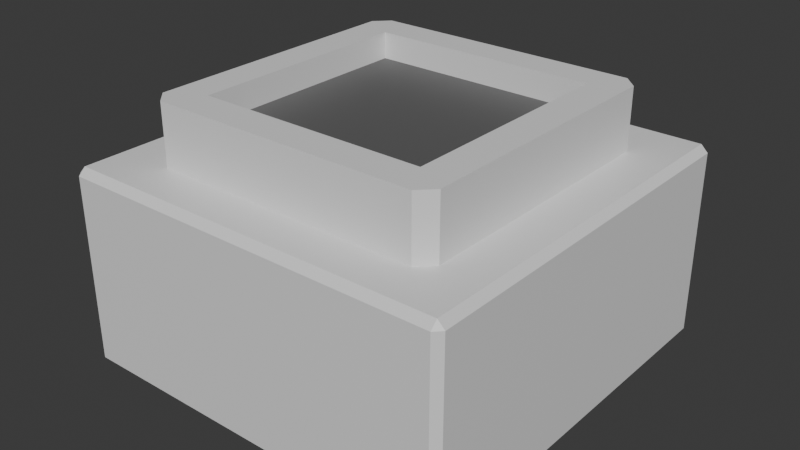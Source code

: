 # Source: mesh_stone_slab_pot.blend  (saved by Blender 4.2.67; exported with 4.5.12 LTS)
import bpy
from mathutils import Matrix  # noqa: F401  (used for matrix-valued properties, if any)

bpy.ops.wm.read_factory_settings(use_empty=True)
scene = bpy.context.scene
scene.name = 'Scene'

# ---- materials (node trees are filled in below, after node groups)
mat_material = bpy.data.materials.new('Material')
mat_material.alpha_threshold = 0.0
mat_material.roughness = 0.5
mat_material.line_color = (0.0, 0.0, 0.0, 1.0)
mat_soil = bpy.data.materials.new('Soil')

# ---- material node trees
mat_material.use_nodes = True; mat_material.node_tree.nodes.clear()
_N = mat_material.node_tree.nodes; _L = mat_material.node_tree.links
n0 = _N.new('ShaderNodeOutputMaterial'); n0.name = 'Material Output'; n0.location = (300, 300)
n1 = _N.new('ShaderNodeBsdfPrincipled'); n1.name = 'Principled BSDF'; n1.location = (10, 300)
n1.inputs[3].default_value = 1.45
_L.new(n1.outputs[0], n0.inputs[0])
n0.is_active_output = True
mat_soil.use_nodes = True; mat_soil.node_tree.nodes.clear()
_N = mat_soil.node_tree.nodes; _L = mat_soil.node_tree.links
n0 = _N.new('ShaderNodeBsdfPrincipled'); n0.name = 'Principled BSDF'; n0.location = (10, 300)
n0.inputs[0].default_value = (0.116, 0.116, 0.116, 1.0)
n1 = _N.new('ShaderNodeOutputMaterial'); n1.name = 'Material Output'; n1.location = (300, 300)
_L.new(n0.outputs[0], n1.inputs[0])
n1.is_active_output = True

# ---- world
world_world = bpy.data.worlds.new('World'); scene.world = world_world
world_world.use_nodes = True; world_world.node_tree.nodes.clear()
_N = world_world.node_tree.nodes; _L = world_world.node_tree.links
n0 = _N.new('ShaderNodeOutputWorld'); n0.name = 'World Output'; n0.location = (300, 300)
n1 = _N.new('ShaderNodeBackground'); n1.name = 'Background'; n1.location = (10, 300)
n1.inputs[0].default_value = (0.05088, 0.05088, 0.05088, 1.0)
_L.new(n1.outputs[0], n0.inputs[0])
n0.is_active_output = True
world_world.color = (0.05088, 0.05088, 0.05088)
world_world.sun_shadow_jitter_overblur = 0.0

# ---- meshes
me_cube = bpy.data.meshes.new('Cube')
me_cube.from_pydata([(1.93, 2.0, 0.93), (2.0, 1.93, 0.93), (1.93, 1.93, -1.0), (1.93, 2.0, -0.93), (2.0, 1.93, -0.93), (2.0, -1.93, 0.93), (1.93, -2.0, 0.93), (2.0, -1.93, -0.93), (1.93, -2.0, -0.93), (1.93, -1.93, -1.0), (-1.93, 2.0, 0.93), (-2.0, 1.93, 0.93), (-2.0, 1.93, -0.93), (-1.93, 2.0, -0.93), (-1.93, 1.93, -1.0), (-2.0, -1.93, 0.93), (-1.93, -2.0, 0.93), (-1.93, -1.93, -1.0), (-1.93, -2.0, -0.93), (-2.0, -1.93, -0.93), (1.93, -1.93, 1.0), (-1.93, -1.93, 1.0), (1.93, 1.93, 1.0), (-1.93, 1.93, 1.0), (1.153, -1.153, 1.612), (-1.153, -1.153, 1.612), (1.153, 1.153, 1.612), (-1.153, 1.153, 1.612), (1.153, -1.153, 1.346), (-1.153, -1.153, 1.346), (1.153, 1.153, 1.346), (-1.153, 1.153, 1.346), (1.355, 1.498, 1.0), (1.498, 1.355, 1.0), (1.598, 1.598, 1.0), (1.498, -1.355, 1.0), (1.355, -1.498, 1.0), (1.598, -1.598, 1.0), (-1.498, 1.355, 1.0), (-1.355, 1.498, 1.0), (-1.598, 1.598, 1.0), (-1.355, -1.498, 1.0), (-1.498, -1.355, 1.0), (-1.598, -1.598, 1.0), (1.355, -1.498, 1.612), (1.498, -1.355, 1.612), (1.397, -1.397, 1.612), (-1.498, -1.355, 1.612), (-1.355, -1.498, 1.612), (-1.397, -1.397, 1.612), (1.498, 1.355, 1.612), (1.355, 1.498, 1.612), (1.397, 1.397, 1.612), (-1.355, 1.498, 1.612), (-1.498, 1.355, 1.612), (-1.397, 1.397, 1.612)], [], [(14, 2, 9, 17), (19, 15, 11, 12), (8, 6, 16, 18), (40, 39, 32, 34, 22, 23), (4, 1, 5, 7), (0, 22, 1), (2, 3, 4), (5, 20, 6), (7, 8, 9), (10, 11, 23), (12, 13, 14), (15, 16, 21), (17, 18, 19), (14, 17, 19, 12), (2, 14, 13, 3), (1, 4, 3, 0), (18, 16, 15, 19), (6, 8, 7, 5), (10, 13, 12, 11), (20, 21, 16, 6), (22, 20, 5, 1), (17, 9, 8, 18), (21, 23, 11, 15), (23, 22, 0, 10), (9, 2, 4, 7), (13, 10, 0, 3), (38, 42, 47, 54), (32, 39, 53, 51), (24, 25, 49, 48, 44, 46), (41, 36, 44, 48), (26, 27, 31, 30), (34, 33, 35, 37, 20, 22), (43, 42, 38, 40, 23, 21), (37, 36, 41, 43, 21, 20), (26, 24, 46, 45, 50, 52), (25, 27, 55, 54, 47, 49), (27, 26, 52, 51, 53, 55), (30, 31, 29, 28), (24, 26, 30, 28), (27, 25, 29, 31), (25, 24, 28, 29), (32, 33, 34), (35, 36, 37), (38, 39, 40), (41, 42, 43), (44, 45, 46), (47, 48, 49), (50, 51, 52), (53, 54, 55), (38, 54, 53, 39), (50, 33, 32, 51), (44, 36, 35, 45), (41, 48, 47, 42), (35, 33, 50, 45)])
me_cube.polygons.foreach_set('material_index', [0, 0, 0, 0, 0, 0, 0, 0, 0, 0, 0, 0, 0, 0, 0, 0, 0, 0, 0, 0, 0, 0, 0, 0, 0, 0, 0, 0, 0, 0, 0, 0, 0, 0, 0, 0, 0, 1, 0, 0, 0, 0, 0, 0, 0, 0, 0, 0, 0, 0, 0, 0, 0, 0])
_uv = me_cube.uv_layers.new(name='UVMap')
_uv.uv.foreach_set('vector', [0.1337, 0.5087, 0.3662, 0.5088, 0.3663, 0.7413, 0.1337, 0.7412, 0.3837, 0.00875, 0.6162, 0.00875, 0.6162, 0.2413, 0.3837, 0.2412, 0.3837, 0.7587, 0.6162, 0.7588, 0.6162, 0.9913, 0.3837, 0.9912, 0.8463, 0.5287, 0.8316, 0.5348, 0.6684, 0.5348, 0.6537, 0.5287, 0.6337, 0.5087, 0.8662, 0.5088, 0.3837, 0.5087, 0.6162, 0.5088, 0.6162, 0.7413, 0.3837, 0.7412, 0.6162, 0.4913, 0.625, 0.4913, 0.6163, 0.5, 0.3662, 0.5088, 0.3662, 0.5, 0.375, 0.5088, 0.6163, 0.75, 0.625, 0.7587, 0.6162, 0.7588, 0.375, 0.7412, 0.3663, 0.75, 0.3663, 0.7413, 0.6163, 0.25, 0.6162, 0.2413, 0.625, 0.2413, 0.125, 0.5087, 0.1337, 0.5, 0.1337, 0.5087, 0.6162, 0.00875, 0.6163, 0.0, 0.625, 0.00875, 0.1337, 0.7412, 0.1337, 0.75, 0.125, 0.7412, 0.1337, 0.5087, 0.1337, 0.7412, 0.125, 0.7412, 0.125, 0.5087, 0.3662, 0.5088, 0.1337, 0.5087, 0.1337, 0.5, 0.3662, 0.5, 0.6162, 0.5088, 0.3837, 0.5087, 0.3837, 0.4912, 0.6162, 0.4913, 0.3837, 0.0, 0.6163, 0.0, 0.6162, 0.00875, 0.3837, 0.00875, 0.6162, 0.7588, 0.3837, 0.7587, 0.3837, 0.7412, 0.6162, 0.7413, 0.6162, 0.2588, 0.3837, 0.2587, 0.3837, 0.2412, 0.6162, 0.2413, 0.625, 0.7587, 0.625, 0.9913, 0.6162, 0.9913, 0.6162, 0.7588, 0.6337, 0.5087, 0.6337, 0.7412, 0.6162, 0.7413, 0.6162, 0.5088, 0.1337, 0.7412, 0.3663, 0.7413, 0.3662, 0.75, 0.1337, 0.75, 0.625, 0.00875, 0.625, 0.2413, 0.6162, 0.2413, 0.6162, 0.00875, 0.625, 0.2588, 0.625, 0.4913, 0.6162, 0.4913, 0.6162, 0.2588, 0.3663, 0.7413, 0.3662, 0.5088, 0.3837, 0.5087, 0.3837, 0.7412, 0.3837, 0.2587, 0.6162, 0.2588, 0.6162, 0.4913, 0.3837, 0.4912, 0.8402, 0.5434, 0.8402, 0.7066, 0.8402, 0.7066, 0.8402, 0.5434, 0.6684, 0.5348, 0.8316, 0.5348, 0.8316, 0.5348, 0.6684, 0.5348, 0.6805, 0.6945, 0.8195, 0.6945, 0.8341, 0.7091, 0.8316, 0.7152, 0.6684, 0.7152, 0.6659, 0.7091, 0.8316, 0.7152, 0.6684, 0.7152, 0.6684, 0.7152, 0.8316, 0.7152, 0.6805, 0.5555, 0.8195, 0.5555, 0.8195, 0.5555, 0.6805, 0.5555, 0.6537, 0.5287, 0.6598, 0.5434, 0.6598, 0.7066, 0.6537, 0.7213, 0.6337, 0.7412, 0.6337, 0.5087, 0.8463, 0.7213, 0.8402, 0.7066, 0.8402, 0.5434, 0.8463, 0.5287, 0.8662, 0.5088, 0.8662, 0.7413, 0.6537, 0.7213, 0.6684, 0.7152, 0.8316, 0.7152, 0.8463, 0.7213, 0.8662, 0.7413, 0.6337, 0.7412, 0.6805, 0.5555, 0.6805, 0.6945, 0.6659, 0.7091, 0.6598, 0.7066, 0.6598, 0.5434, 0.6659, 0.5409, 0.8195, 0.6945, 0.8195, 0.5555, 0.8341, 0.5409, 0.8402, 0.5434, 0.8402, 0.7066, 0.8341, 0.7091, 0.8195, 0.5555, 0.6805, 0.5555, 0.6659, 0.5409, 0.6684, 0.5348, 0.8316, 0.5348, 0.8341, 0.5409, 0.6805, 0.5555, 0.8195, 0.5555, 0.8195, 0.6945, 0.6805, 0.6945, 0.6805, 0.6945, 0.6805, 0.5555, 0.6805, 0.5555, 0.6805, 0.6945, 0.8195, 0.5555, 0.8195, 0.6945, 0.8195, 0.6945, 0.8195, 0.5555, 0.8195, 0.6945, 0.6805, 0.6945, 0.6805, 0.6945, 0.8195, 0.6945, 0.6684, 0.5348, 0.6598, 0.5348, 0.6537, 0.5287, 0.6598, 0.7066, 0.6598, 0.7152, 0.6537, 0.7213, 0.8402, 0.5434, 0.8402, 0.5348, 0.8463, 0.5287, 0.8316, 0.7152, 0.8402, 0.7152, 0.8463, 0.7213, 0.6684, 0.7152, 0.6598, 0.7152, 0.6659, 0.7091, 0.8402, 0.7066, 0.8402, 0.7152, 0.8341, 0.7091, 0.6598, 0.5434, 0.6598, 0.5348, 0.6659, 0.5409, 0.8316, 0.5348, 0.8402, 0.5348, 0.8341, 0.5409, 0.8402, 0.5434, 0.8402, 0.5434, 0.8316, 0.5348, 0.8316, 0.5348, 0.6598, 0.5434, 0.6598, 0.5434, 0.6684, 0.5348, 0.6684, 0.5348, 0.6684, 0.7152, 0.6684, 0.7152, 0.6598, 0.7066, 0.6598, 0.7066, 0.8316, 0.7152, 0.8316, 0.7152, 0.8402, 0.7066, 0.8402, 0.7066, 0.6598, 0.7066, 0.6598, 0.5434, 0.6598, 0.5434, 0.6598, 0.7066])
me_cube.materials.append(mat_material)
me_cube.materials.append(mat_soil)
me_cube.use_mirror_vertex_groups = False
me_cube.update()

# ---- objects
ob_cube = bpy.data.objects.new('Cube', me_cube)

# ---- transforms, parenting, visibility, modifiers, constraints
ob_cube.location = (0.0, 0.0, 0.0)
ob_cube.lock_rotations_4d = False
ob_cube.empty_display_type = 'ARROWS'
ob_cube.lineart.crease_threshold = 0.0

# ---- collection membership
scene.collection.objects.link(ob_cube)

# ---- scene / render settings (as saved in the file)
scene.frame_start = 1; scene.frame_end = 250; scene.frame_set(1)
scene.render.engine = 'BLENDER_EEVEE_NEXT'
bpy.context.view_layer.update()

# ---- added for rendering (the .blend has no active camera and no usable light): camera, sun
cam_auto = bpy.data.cameras.new('AutoCamera')
cam_auto.lens = 50.0
cam_auto.sensor_width = 36.0
cam_auto.clip_end = 1000.0
ob_auto_camera = bpy.data.objects.new('AutoCamera', cam_auto)
scene.collection.objects.link(ob_auto_camera)
ob_auto_camera.location = (5.76484, -6.91781, 4.91784)
ob_auto_camera.rotation_euler = (1.09748, -7.21219e-08, 0.694738)
scene.camera = ob_auto_camera
light_auto_sun = bpy.data.lights.new('AutoSun', 'SUN')
light_auto_sun.energy = 3.0
light_auto_sun.angle = 0.0523599
ob_auto_sun = bpy.data.objects.new('AutoSun', light_auto_sun)
scene.collection.objects.link(ob_auto_sun)
ob_auto_sun.rotation_euler = (0.872665, 0.174533, 0.523599)
bpy.context.view_layer.update()
